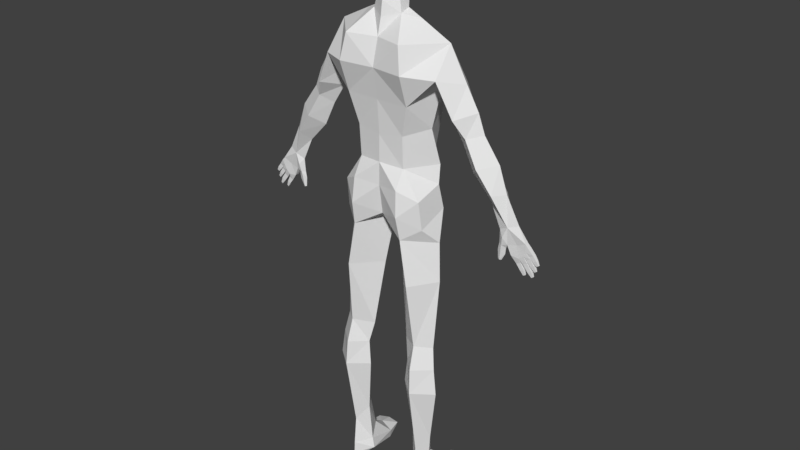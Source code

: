 # Source: CharacterModel.blend  (saved by Blender 2.79.0; exported with 4.5.12 LTS)
import bpy
from mathutils import Matrix  # noqa: F401  (used for matrix-valued properties, if any)

bpy.ops.wm.read_factory_settings(use_empty=True)
scene = bpy.context.scene
scene.name = 'Scene'

# ---- collections
col_collection_1 = bpy.data.collections.new('Collection 1'); scene.collection.children.link(col_collection_1)

# ---- world
world_world = bpy.data.worlds.new('World'); scene.world = world_world
world_world.color = (0.05088, 0.05088, 0.05088)
world_world.use_sun_shadow = False
world_world.sun_shadow_jitter_overblur = 0.0
world_world.cycles.sampling_method = 'MANUAL'

# ---- meshes
me_plane = bpy.data.meshes.new('Plane')
me_plane.from_pydata([(1.0, 0.1907, -0.6137), (1.288e-09, 0.6383, -0.5818), (0.8496, 7.427e-08, 1.0), (-2.712e-10, 0.714, 1.673), (0.0, 0.0, -0.9255), (1.139, -0.06361, -2.056), (0.2192, -0.06361, -2.076), (1.1, -0.1857, -3.52), (0.4171, -0.1857, -3.533), (1.18, -0.2611, -3.968), (0.5077, -0.2611, -3.98), (1.255, -0.2827, -4.515), (0.4588, -0.2827, -4.506), (1.055, -0.1857, -5.721), (0.6006, -0.1857, -5.716), (0.9698, -0.1318, -6.585), (0.5668, -0.1318, -6.58), (1.258, 0.5857, -6.851), (0.6577, 0.5857, -6.843), (1.027, -0.1481, -6.801), (0.9528, 0.6346, -6.746), (1.058, 9.252e-08, 1.82), (-2.712e-10, 0.6383, 2.443), (0.6111, 5.342e-08, 2.998), (-4.646e-17, 0.4041, 2.714), (1.61, 1.668e-07, 2.014), (1.237, 7.611e-08, 2.685), (1.271, 4.786e-08, 1.349), (1.874, 1.29e-07, 1.56), (1.543, 1.506e-08, 0.9283), (2.02, 9.008e-08, 1.176), (1.797, -3.191e-08, 0.4135), (2.362, 5.699e-08, 0.707), (2.202, -4.54e-08, -0.01989), (2.54, 3.085e-09, 0.1902), (2.427, -0.005315, -0.5087), (2.811, 0.02525, -0.3477), (0.3002, 2.255e-08, 3.147), (-3.134e-17, 0.2281, 2.999), (0.2982, 0.01447, 3.323), (-9.518e-18, 0.2452, 3.253), (2.615, 0.09211, -0.7955), (2.999, 0.06219, -0.6346), (2.417, 0.006624, -0.7864), (2.573, -0.001169, -0.8447), (2.391, 0.006624, -0.93), (2.556, 0.006624, -0.9843), (2.405, 0.006624, -1.116), (2.479, 0.006624, -1.128), (2.692, 0.07133, -0.9458), (3.054, 0.07133, -0.6988), (2.95, 0.09813, -0.8789), (2.863, 0.08306, -0.964), (3.0, 0.08306, -0.7872), (3.148, 0.08251, -0.8185), (3.069, 0.08251, -0.864), (3.218, 0.07133, -0.9081), (3.145, 0.07133, -0.9498), (3.263, 0.0549, -0.9894), (3.216, 0.0549, -1.017), (3.017, 0.08251, -0.9587), (3.093, 0.08251, -0.9045), (3.103, 0.07133, -1.064), (3.17, 0.07133, -1.016), (3.185, 0.05136, -1.147), (3.224, 0.05136, -1.119), (3.031, 0.08251, -1.007), (2.947, 0.08251, -1.063), (3.117, 0.07133, -1.132), (3.041, 0.07133, -1.183), (3.164, 0.0549, -1.25), (3.129, 0.0549, -1.274), (2.804, 0.08251, -1.092), (2.895, 0.08251, -1.048), (2.886, 0.07133, -1.198), (2.957, 0.07133, -1.164), (2.954, 0.0549, -1.289), (2.992, 0.0549, -1.27), (0.3859, -0.06511, 3.571), (0.3694, -0.3711, 3.994), (0.5054, -0.06511, 4.003), (0.2918, -0.2779, 3.598), (0.378, -0.06511, 4.347), (0.263, -0.1929, 3.318), (0.0, -0.06511, 4.481), (0.2087, 0.3171, 3.365), (-1.192e-07, 0.5219, 3.225), (0.3563, 0.2385, 3.585), (-1.192e-07, 0.5833, 3.646), (0.4536, 0.2308, 4.029), (-1.192e-07, 0.5708, 4.026), (0.2987, 0.2422, 4.278), (-1.192e-07, 0.486, 4.222), (-1.192e-07, 0.1843, 4.433), (0.3135, -0.3462, 4.261), (0.0, -0.195, 4.481), (0.9248, 0.1685, 0.2683), (2.916e-09, 0.6721, 0.3244), (2.079, 0.2689, 0.5602), (1.334, 0.3769, 1.917), (2.384, 0.2521, 0.09812), (2.619, 0.1672, -0.4282), (2.807, 0.1196, -0.715), (1.573, 0.3502, 1.455), (1.781, 0.2402, 1.052), (0.9765, 0.3399, 2.508), (0.5, 0.6255, -0.8663), (0.6528, 0.6128, 1.327), (0.7876, 0.6055, 2.211), (0.6789, 0.3743, -2.066), (0.4823, 0.5962, 0.3506), (0.4683, 0.6055, -0.5407), (-2.643e-26, -0.5629, 3.963), (-6.997e-26, -0.3802, 3.631), (-5.753e-26, -0.37, 3.3), (-7.308e-26, -0.4427, 4.334), (0.6006, -0.667, 2.682), (0.693, -0.7447, 2.154), (0.3137, -0.2196, 3.09), (0.6799, -0.5333, 1.524), (-1.49e-08, -0.4952, 2.673), (-2.768e-25, -0.6351, 2.14), (-4.976e-26, -0.4107, 3.006), (-2.768e-25, -0.5248, 1.517), (-2.768e-25, -0.477, 0.8186), (0.5156, -0.4396, 0.8948), (-2.768e-25, -0.4867, 0.2762), (0.505, -0.4065, 0.245), (-4.012e-25, -0.4908, -0.1976), (0.505, -0.621, -0.129), (0.5648, -0.5752, -1.146), (-4.758e-25, -0.401, -0.8111), (0.9053, -0.3384, -0.9242), (1.069, -1.094e-08, -1.26), (0.9624, 0.08427, -0.09751), (0.8796, -0.4157, -0.3269), (0.5349, -0.6664, -0.6598), (0.7683, 0.2074, -6.423), (0.7236, 0.18, -3.527), (0.7999, 0.1483, -3.974), (0.8236, 0.1483, -4.511), (0.828, 0.1052, -5.718), (0.7314, -0.5911, -2.094), (0.8035, -0.4398, -3.473), (0.8241, -0.5805, -3.968), (0.8432, -0.6162, -4.496), (0.8234, -0.3731, -6.037), (0.7803, -0.4808, -6.597), (1.582, -0.3748, 1.443), (1.75, -0.2096, 1.094), (2.03, -0.2551, 0.608), (2.342, -0.2156, 0.1779), (1.261, -0.4555, 2.116), (2.612, -0.05373, -0.41), (0.5098, -0.1481, -6.795), (0.7803, -0.4939, -6.874), (0.7803, -0.383, -7.008), (0.8326, 0.1256, -6.928), (0.9271, 0.5951, -6.993), (1.027, 0.9603, -6.98), (1.034, 0.9749, -6.879), (1.177, 0.5951, -7.034), (0.6874, 0.5951, -7.034), (1.223, 0.8819, -6.976), (1.249, 0.8941, -6.896), (0.7953, 0.9459, -6.976), (0.7792, 0.9577, -6.896), (2.538, 0.09748, -0.6957), (2.531, 0.08959, -0.8155), (2.474, 0.07459, -0.9571), (2.442, 0.05077, -1.122), (2.692, -0.01994, -0.9458), (3.054, -0.01994, -0.6988), (2.863, -0.01994, -0.964), (3.0, -0.01994, -0.7872), (3.148, 0.005949, -0.8185), (3.069, 0.005949, -0.864), (3.218, 0.005949, -0.9081), (3.145, 0.005949, -0.9498), (3.263, 0.0172, -0.9894), (3.216, 0.0172, -1.017), (3.017, 0.005949, -0.9587), (3.093, 0.005949, -0.9045), (3.103, 0.005949, -1.064), (3.17, 0.005949, -1.016), (3.185, 0.02074, -1.147), (3.224, 0.02074, -1.119), (3.031, 0.005949, -1.007), (2.947, 0.005949, -1.063), (3.117, 0.005949, -1.132), (3.041, 0.005949, -1.183), (3.164, 0.0172, -1.25), (3.129, 0.0172, -1.274), (2.804, 0.005949, -1.092), (2.895, 0.005949, -1.048), (2.886, 0.005949, -1.198), (2.957, 0.005949, -1.164), (2.954, 0.0172, -1.289), (2.992, 0.0172, -1.27), (2.95, -0.01994, -0.8826), (2.809, -0.009158, -0.7172), (2.991, -0.01982, -0.6272), (2.521, -0.07267, -0.6277), (2.49, -0.04439, -0.8031), (2.468, -0.02786, -0.9487), (2.443, -0.01415, -1.126), (2.611, -0.02709, -0.7621)], [], [(0, 111, 110, 96, 134), (1, 106, 4), (4, 106, 109, 6), (6, 109, 138, 8), (8, 138, 139, 10), (10, 139, 140, 12), (12, 140, 141, 14), (14, 141, 137, 16), (16, 137, 20, 18), (15, 147, 155, 19), (2, 107, 108, 21), (21, 108, 105), (21, 105, 99), (21, 99, 103, 27), (27, 103, 104, 29), (29, 104, 98, 31), (31, 98, 100, 33), (33, 100, 101, 35), (23, 24, 38, 37), (37, 38, 40, 39), (35, 101, 167), (35, 167, 168, 43), (43, 168, 169, 45), (45, 169, 170, 47), (41, 102, 51, 52, 49), (65, 186, 185, 64), (52, 173, 194, 73), (50, 172, 175, 54), (51, 53, 61, 60), (62, 183, 181, 60), (61, 182, 184, 63), (52, 51, 66, 67), (71, 192, 190, 69), (68, 189, 191, 70), (70, 191, 192, 71), (61, 53, 174, 182), (39, 40, 85), (78, 80, 79, 81), (82, 84, 95, 94), (39, 78, 81, 83), (85, 86, 88, 87), (87, 88, 90, 89), (89, 90, 92, 91), (91, 92, 93), (80, 82, 94, 79), (82, 80, 89, 91), (80, 78, 87, 89), (78, 39, 85, 87), (84, 82, 91, 93), (112, 94, 115), (85, 40, 86), (96, 110, 107, 2), (98, 104, 30, 32), (99, 105, 26, 25), (100, 98, 32, 34), (103, 99, 25, 28), (102, 101, 36, 42), (101, 100, 34, 36), (51, 102, 42, 50, 53), (104, 103, 28, 30), (106, 111, 0), (109, 106, 0, 133, 5), (108, 107, 3, 22), (110, 111, 1, 97), (105, 108, 22, 24, 23), (107, 110, 97, 3), (79, 94, 112), (81, 79, 112, 113), (83, 81, 113, 114), (94, 95, 115), (37, 39, 83, 118), (23, 37, 118, 116), (26, 23, 116, 117), (118, 83, 114, 122), (116, 118, 122, 120), (117, 116, 120, 121), (25, 26, 152), (152, 119, 21), (21, 119, 2), (119, 117, 121, 123), (125, 119, 123, 124), (119, 125, 2), (125, 124, 126, 127), (96, 2, 125, 127), (127, 126, 128, 129), (130, 136, 131), (130, 131, 4), (0, 134, 135), (129, 136, 135), (4, 6, 130), (0, 132, 133), (135, 134, 96, 127), (133, 132, 130), (135, 132, 0), (127, 129, 135), (106, 1, 111), (130, 142, 5), (131, 136, 129, 128), (135, 136, 130, 132), (140, 139, 9, 11), (141, 140, 11, 13), (138, 109, 5, 7), (137, 141, 13, 15), (139, 138, 7, 9), (130, 6, 142), (7, 5, 142, 143), (8, 143, 142, 6), (144, 143, 8, 10), (9, 7, 143, 144), (12, 145, 144, 10), (11, 9, 144, 145), (13, 11, 145, 146), (14, 146, 145, 12), (147, 146, 14, 16), (15, 13, 146, 147), (119, 152, 117), (26, 105, 23), (153, 151, 33, 35), (28, 25, 148), (21, 27, 148), (149, 148, 27, 29), (30, 28, 148, 149), (150, 149, 29, 31), (32, 30, 149, 150), (151, 150, 31, 33), (34, 32, 150, 151), (36, 34, 151, 153), (21, 148, 152), (25, 152, 148), (152, 26, 117), (20, 137, 15, 17), (147, 16, 154, 155), (155, 156, 19), (155, 154, 156), (15, 19, 17), (16, 18, 154), (156, 157, 19), (156, 154, 157), (158, 161, 19, 157), (19, 161, 17), (154, 18, 162), (158, 157, 154, 162), (159, 160, 164, 163), (17, 164, 160, 20), (17, 161, 163, 164), (159, 163, 161, 158), (160, 159, 165, 166), (20, 160, 166, 18), (18, 166, 165, 162), (159, 158, 162, 165), (169, 168, 44, 46), (170, 169, 46, 48), (167, 101, 102, 41), (168, 167, 41), (174, 176, 175, 172), (176, 178, 177, 175), (178, 180, 179, 177), (181, 183, 184, 182), (183, 185, 186, 184), (188, 190, 189, 187), (190, 192, 191, 189), (171, 193, 194, 173), (193, 195, 196, 194), (195, 197, 198, 196), (55, 176, 174, 53), (72, 193, 171, 49), (63, 184, 186, 65), (64, 185, 183, 62), (54, 175, 177, 56), (73, 194, 196, 75), (57, 178, 176, 55), (74, 195, 193, 72), (58, 179, 180, 59), (77, 198, 197, 76), (52, 67, 188, 173), (56, 177, 179, 58), (75, 196, 198, 77), (59, 180, 178, 57), (76, 197, 195, 74), (66, 187, 189, 68), (69, 190, 188, 67), (53, 50, 54, 55), (54, 56, 57, 55), (59, 57, 56, 58), (60, 61, 63, 62), (64, 62, 63, 65), (67, 66, 68, 69), (71, 69, 68, 70), (49, 52, 73, 72), (73, 75, 74, 72), (76, 74, 75, 77), (187, 199, 173, 188), (60, 181, 199, 51), (51, 199, 187, 66), (181, 182, 174, 199), (172, 201, 200, 199, 174), (42, 201, 172, 50), (153, 200, 201), (42, 36, 201), (41, 49, 171, 206), (171, 173, 199, 200), (200, 206, 171), (153, 206, 200), (153, 35, 202), (43, 203, 202, 35), (45, 204, 203, 43), (205, 204, 45, 47), (44, 41, 206), (46, 44, 203, 204), (48, 46, 204, 205), (47, 170, 48, 205), (202, 203, 44, 206), (202, 206, 153), (201, 36, 153), (130, 5, 133), (41, 44, 168)])
me_plane.use_remesh_preserve_volume = False
me_plane.use_remesh_preserve_attributes = False
me_plane.use_mirror_vertex_groups = False
me_plane.update()

# ---- objects
ob_plane = bpy.data.objects.new('Plane', me_plane)

# ---- transforms, parenting, visibility, modifiers, constraints
ob_plane.location = (0.0, 0.0, 0.0)
ob_plane.lineart.crease_threshold = 0.0
_m = ob_plane.modifiers.new('Mirror', 'MIRROR')
_m = ob_plane.modifiers.new('Triangulate', 'TRIANGULATE')

# ---- collection membership
col_collection_1.objects.link(ob_plane)

# ---- scene / render settings (as saved in the file)
scene.frame_start = 1; scene.frame_end = 250; scene.frame_set(1)
scene.render.engine = 'BLENDER_EEVEE_NEXT'
scene.render.resolution_percentage = 50
scene.render.dither_intensity = 0.0
scene.cycles.use_denoising = False
scene.cycles.samples = 128
scene.cycles.sampling_pattern = 'TABULATED_SOBOL'
scene.cycles.use_adaptive_sampling = False
scene.cycles.use_light_tree = False
scene.cycles.blur_glossy = 0.0
scene.cycles.sample_clamp_indirect = 0.0
scene.view_settings.view_transform = 'Standard'
bpy.context.view_layer.update()

# ---- added for rendering (the .blend has no active camera and no usable light): camera, sun
cam_auto = bpy.data.cameras.new('AutoCamera')
cam_auto.lens = 50.0
cam_auto.sensor_width = 36.0
cam_auto.clip_end = 1000.0
ob_auto_camera = bpy.data.objects.new('AutoCamera', cam_auto)
scene.collection.objects.link(ob_auto_camera)
ob_auto_camera.location = (12.3491, -14.7038, 8.60313)
ob_auto_camera.rotation_euler = (1.09748, -7.21219e-08, 0.694738)
scene.camera = ob_auto_camera
light_auto_sun = bpy.data.lights.new('AutoSun', 'SUN')
light_auto_sun.energy = 3.0
light_auto_sun.angle = 0.0523599
ob_auto_sun = bpy.data.objects.new('AutoSun', light_auto_sun)
scene.collection.objects.link(ob_auto_sun)
ob_auto_sun.rotation_euler = (0.872665, 0.174533, 0.523599)
bpy.context.view_layer.update()
